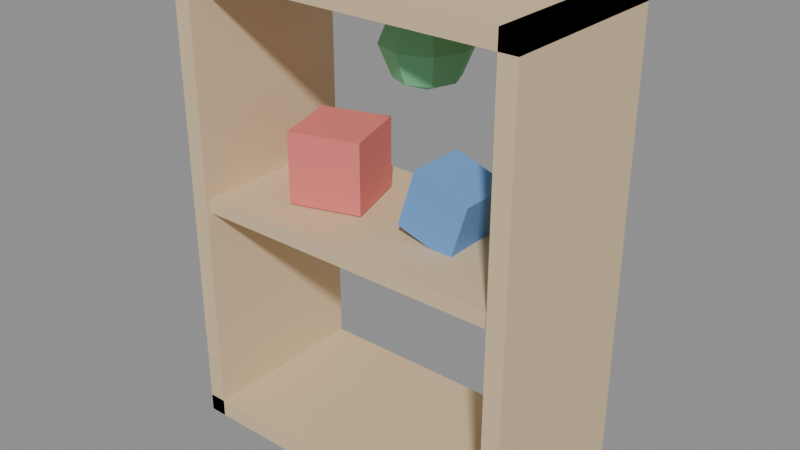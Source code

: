 # Source: KIDS_ESTANTE_v01.blend  (saved by Blender 4.2.66; exported with 4.5.12 LTS)
import bpy
from mathutils import Matrix  # noqa: F401  (used for matrix-valued properties, if any)

bpy.ops.wm.read_factory_settings(use_empty=True)
scene = bpy.context.scene
scene.name = 'Scene'

# ---- materials (node trees are filled in below, after node groups)
mat_polyroom_pbr = bpy.data.materials.new('Polyroom_PBR')

# ---- material node trees
mat_polyroom_pbr.use_nodes = True; mat_polyroom_pbr.node_tree.nodes.clear()
_N = mat_polyroom_pbr.node_tree.nodes; _L = mat_polyroom_pbr.node_tree.links
n0 = _N.new('ShaderNodeOutputMaterial'); n0.name = 'Material Output'; n0.location = (0, 0)
n1 = _N.new('ShaderNodeBsdfPrincipled'); n1.name = 'Principled BSDF'; n1.location = (0, 0)
n1.inputs[2].default_value = 0.8
n2 = _N.new('ShaderNodeVertexColor'); n2.name = 'Color Attribute'; n2.location = (0, 0)
n2.layer_name = 'Color'
_L.new(n2.outputs[0], n1.inputs[0])
_L.new(n1.outputs[0], n0.inputs[0])
n0.is_active_output = True

# ---- meshes
me_kids_estante_v01 = bpy.data.meshes.new('KIDS_ESTANTE_v01')
me_kids_estante_v01.from_pydata([(-0.3, -0.15, 0.0), (-0.3, -0.15, 0.8), (-0.3, 0.15, 0.0), (-0.3, 0.15, 0.8), (-0.27, -0.15, 0.0), (-0.27, -0.15, 0.8), (-0.27, 0.15, 0.0), (-0.27, 0.15, 0.8), (0.27, -0.15, 0.0), (0.27, -0.15, 0.8), (0.27, 0.15, 0.0), (0.27, 0.15, 0.8), (0.3, -0.15, 0.0), (0.3, -0.15, 0.8), (0.3, 0.15, 0.0), (0.3, 0.15, 0.8), (-0.3, -0.15, 0.77), (-0.3, -0.15, 0.8), (-0.3, 0.15, 0.77), (-0.3, 0.15, 0.8), (0.3, -0.15, 0.77), (0.3, -0.15, 0.8), (0.3, 0.15, 0.77), (0.3, 0.15, 0.8), (-0.3, -0.15, 0.0), (-0.3, -0.15, 0.03), (-0.3, 0.15, 0.0), (-0.3, 0.15, 0.03), (0.3, -0.15, 0.0), (0.3, -0.15, 0.03), (0.3, 0.15, 0.0), (0.3, 0.15, 0.03), (-0.27, -0.14, 0.3875), (-0.27, -0.14, 0.4125), (-0.27, 0.14, 0.3875), (-0.27, 0.14, 0.4125), (0.27, -0.14, 0.3875), (0.27, -0.14, 0.4125), (0.27, 0.14, 0.3875), (0.27, 0.14, 0.4125), (-0.1596, -0.07505, 0.415), (-0.1596, -0.07505, 0.535), (-0.1951, 0.03959, 0.415), (-0.1951, 0.03959, 0.535), (-0.04495, -0.03959, 0.415), (-0.04495, -0.03959, 0.535), (-0.08041, 0.07505, 0.415), (-0.08041, 0.07505, 0.535), (0.03746, -0.05, 0.432), (0.06701, -0.05, 0.5275), (0.03746, 0.05, 0.432), (0.06701, 0.05, 0.5275), (0.133, -0.05, 0.4025), (0.1625, -0.05, 0.498), (0.133, 0.05, 0.4025), (0.1625, 0.05, 0.498), (0.085, 0.035, 0.7495), (0.0995, 0.0495, 0.7), (0.085, 0.035, 0.6505), (0.0995, 0.0, 0.7495), (0.12, 0.0, 0.7), (0.0995, 0.0, 0.6505), (0.085, -0.035, 0.7495), (0.0995, -0.0495, 0.7), (0.085, -0.035, 0.6505), (0.05, -0.0495, 0.7495), (0.05, -0.07, 0.7), (0.05, -0.0495, 0.6505), (0.015, -0.035, 0.7495), (0.0005025, -0.0495, 0.7), (0.015, -0.035, 0.6505), (0.05, 0.0, 0.63), (0.0005025, 0.0, 0.7495), (-0.02, 0.0, 0.7), (0.0005025, 0.0, 0.6505), (0.015, 0.035, 0.7495), (0.0005025, 0.0495, 0.7), (0.015, 0.035, 0.6505), (0.05, 0.0, 0.77), (0.05, 0.0495, 0.7495), (0.05, 0.07, 0.7), (0.05, 0.0495, 0.6505)], [], [(0, 1, 3, 2), (2, 3, 7, 6), (6, 7, 5, 4), (4, 5, 1, 0), (2, 6, 4, 0), (7, 3, 1, 5), (8, 9, 11, 10), (10, 11, 15, 14), (14, 15, 13, 12), (12, 13, 9, 8), (10, 14, 12, 8), (15, 11, 9, 13), (16, 17, 19, 18), (18, 19, 23, 22), (22, 23, 21, 20), (20, 21, 17, 16), (18, 22, 20, 16), (23, 19, 17, 21), (24, 25, 27, 26), (26, 27, 31, 30), (30, 31, 29, 28), (28, 29, 25, 24), (26, 30, 28, 24), (31, 27, 25, 29), (32, 33, 35, 34), (34, 35, 39, 38), (38, 39, 37, 36), (36, 37, 33, 32), (34, 38, 36, 32), (39, 35, 33, 37), (40, 41, 43, 42), (42, 43, 47, 46), (46, 47, 45, 44), (44, 45, 41, 40), (42, 46, 44, 40), (47, 43, 41, 45), (48, 49, 51, 50), (50, 51, 55, 54), (54, 55, 53, 52), (52, 53, 49, 48), (50, 54, 52, 48), (55, 51, 49, 53), (81, 80, 57, 58), (79, 78, 56), (71, 81, 58), (80, 79, 56, 57), (71, 58, 61), (57, 56, 59, 60), (58, 57, 60, 61), (56, 78, 59), (59, 78, 62), (71, 61, 64), (60, 59, 62, 63), (61, 60, 63, 64), (64, 63, 66, 67), (62, 78, 65), (71, 64, 67), (63, 62, 65, 66), (67, 66, 69, 70), (65, 78, 68), (71, 67, 70), (66, 65, 68, 69), (70, 69, 73, 74), (68, 78, 72), (71, 70, 74), (69, 68, 72, 73), (74, 73, 76, 77), (72, 78, 75), (71, 74, 77), (73, 72, 75, 76), (77, 76, 80, 81), (75, 78, 79), (71, 77, 81), (76, 75, 79, 80)])
_uv = me_kids_estante_v01.uv_layers.new(name='UVMap')
_uv.uv.foreach_set('vector', [0.5179, 0.4148, 0.5179, 0.008886, 0.6702, 0.008763, 0.6702, 0.4146, 0.9131, 0.8383, 0.9131, 0.4323, 0.9283, 0.4323, 0.9283, 0.8383, 0.008763, 0.4146, 0.008763, 0.008763, 0.161, 0.008886, 0.161, 0.4148, 0.8476, 0.8383, 0.8476, 0.4323, 0.8628, 0.4323, 0.8628, 0.8383, 0.7663, 0.7238, 0.7816, 0.7238, 0.7816, 0.8761, 0.7663, 0.8761, 0.8143, 0.8761, 0.7991, 0.8761, 0.7991, 0.7238, 0.8143, 0.7238, 0.1785, 0.4148, 0.1785, 0.008886, 0.3307, 0.008763, 0.3307, 0.4146, 0.9458, 0.8383, 0.9458, 0.4323, 0.961, 0.4323, 0.961, 0.8383, 0.3482, 0.4146, 0.3482, 0.008763, 0.5004, 0.008886, 0.5004, 0.4148, 0.8803, 0.8383, 0.8803, 0.4323, 0.8955, 0.4323, 0.8955, 0.8383, 0.3136, 0.7543, 0.3288, 0.7543, 0.3288, 0.9065, 0.3136, 0.9065, 0.3615, 0.9065, 0.3463, 0.9065, 0.3463, 0.7543, 0.3615, 0.7543, 0.3943, 0.9065, 0.3791, 0.9065, 0.3791, 0.7543, 0.3943, 0.7543, 0.928, 0.3132, 0.9128, 0.3132, 0.9128, 0.008763, 0.928, 0.008763, 0.4118, 0.7543, 0.427, 0.7543, 0.427, 0.9065, 0.4118, 0.9065, 0.9608, 0.3132, 0.9456, 0.3132, 0.9456, 0.008763, 0.9608, 0.008763, 0.161, 0.4323, 0.161, 0.7368, 0.008763, 0.7368, 0.008763, 0.4323, 0.1786, 0.7368, 0.1786, 0.4323, 0.3308, 0.4323, 0.3308, 0.7368, 0.4598, 0.9065, 0.4445, 0.9065, 0.4445, 0.7543, 0.4598, 0.7543, 0.8801, 0.008763, 0.8953, 0.008763, 0.8953, 0.3132, 0.8801, 0.3132, 0.4773, 0.7543, 0.4925, 0.7543, 0.4925, 0.9065, 0.4773, 0.9065, 0.8473, 0.008763, 0.8625, 0.008763, 0.8625, 0.3132, 0.8473, 0.3132, 0.5006, 0.4323, 0.5006, 0.7368, 0.3483, 0.7368, 0.3483, 0.4323, 0.5181, 0.7368, 0.5181, 0.4323, 0.6704, 0.4323, 0.6704, 0.7368, 0.5308, 0.8963, 0.5181, 0.8963, 0.5181, 0.7543, 0.5308, 0.7543, 0.991, 0.2827, 0.9783, 0.2827, 0.9783, 0.008763, 0.991, 0.008763, 0.5483, 0.7543, 0.561, 0.7543, 0.561, 0.8963, 0.5483, 0.8963, 0.9912, 0.7063, 0.9785, 0.7063, 0.9785, 0.4323, 0.9912, 0.4323, 0.8298, 0.008763, 0.8298, 0.2828, 0.6877, 0.2828, 0.6877, 0.008763, 0.6879, 0.7063, 0.6879, 0.4323, 0.83, 0.4323, 0.83, 0.7063, 0.008763, 0.8152, 0.008763, 0.7543, 0.06744, 0.7547, 0.06744, 0.8156, 0.1612, 0.8152, 0.1612, 0.7543, 0.2198, 0.7543, 0.2198, 0.8152, 0.08496, 0.8156, 0.08496, 0.7547, 0.1436, 0.7543, 0.1436, 0.8152, 0.2374, 0.8152, 0.2374, 0.7543, 0.296, 0.7543, 0.296, 0.8152, 0.6877, 0.3003, 0.7486, 0.3003, 0.7486, 0.3612, 0.6877, 0.3612, 0.6879, 0.7238, 0.7488, 0.7238, 0.7488, 0.7847, 0.6879, 0.7847, 0.05766, 0.8839, 0.008763, 0.8843, 0.008763, 0.8335, 0.05766, 0.8332, 0.5786, 0.805, 0.5786, 0.7543, 0.6293, 0.7543, 0.6293, 0.805, 0.07518, 0.8332, 0.1241, 0.8335, 0.1241, 0.8843, 0.07518, 0.8839, 0.7661, 0.3511, 0.7661, 0.3003, 0.8168, 0.3003, 0.8168, 0.3511, 0.8473, 0.3307, 0.8961, 0.3307, 0.8961, 0.3815, 0.8473, 0.3815, 0.8964, 0.9066, 0.8476, 0.9066, 0.8476, 0.8559, 0.8964, 0.8559, 0.1863, 0.883, 0.1866, 0.8578, 0.2114, 0.8578, 0.2038, 0.883, 0.7015, 0.8702, 0.7113, 0.8934, 0.6879, 0.8838, 0.6016, 0.9138, 0.6114, 0.937, 0.5921, 0.9369, 0.1866, 0.8578, 0.1863, 0.8327, 0.2038, 0.8327, 0.2114, 0.8578, 0.6016, 0.9138, 0.5921, 0.9369, 0.5786, 0.9234, 0.5786, 0.8477, 0.5857, 0.8228, 0.6036, 0.8226, 0.604, 0.8474, 0.5857, 0.873, 0.5786, 0.8477, 0.604, 0.8474, 0.6037, 0.8728, 0.6879, 0.8838, 0.7113, 0.8934, 0.6879, 0.9031, 0.6879, 0.9031, 0.7113, 0.8934, 0.7015, 0.9166, 0.6016, 0.9138, 0.5786, 0.9234, 0.5786, 0.9041, 0.604, 0.8474, 0.6036, 0.8226, 0.6212, 0.8228, 0.6288, 0.8477, 0.6037, 0.8728, 0.604, 0.8474, 0.6288, 0.8477, 0.6212, 0.873, 0.2361, 0.883, 0.2289, 0.8578, 0.2543, 0.8578, 0.254, 0.883, 0.7015, 0.9166, 0.7113, 0.8934, 0.7207, 0.9167, 0.6016, 0.9138, 0.5786, 0.9041, 0.5921, 0.8905, 0.2289, 0.8578, 0.2361, 0.8327, 0.254, 0.8327, 0.2543, 0.8578, 0.254, 0.883, 0.2543, 0.8578, 0.2791, 0.8578, 0.2716, 0.883, 0.7207, 0.9167, 0.7113, 0.8934, 0.7343, 0.9031, 0.6016, 0.9138, 0.5921, 0.8905, 0.6114, 0.8905, 0.2543, 0.8578, 0.254, 0.8327, 0.2716, 0.8327, 0.2791, 0.8578, 0.6951, 0.8525, 0.6879, 0.8276, 0.7133, 0.8279, 0.713, 0.8527, 0.7343, 0.9031, 0.7113, 0.8934, 0.7343, 0.8838, 0.6016, 0.9138, 0.6114, 0.8905, 0.625, 0.9041, 0.6879, 0.8276, 0.6951, 0.8023, 0.7131, 0.8025, 0.7133, 0.8279, 0.713, 0.8527, 0.7133, 0.8279, 0.7382, 0.8276, 0.7306, 0.8525, 0.7343, 0.8838, 0.7113, 0.8934, 0.7207, 0.8702, 0.6016, 0.9138, 0.625, 0.9041, 0.625, 0.9234, 0.7133, 0.8279, 0.7131, 0.8025, 0.7306, 0.8023, 0.7382, 0.8276, 0.1683, 0.883, 0.1612, 0.8578, 0.1866, 0.8578, 0.1863, 0.883, 0.7207, 0.8702, 0.7113, 0.8934, 0.7015, 0.8702, 0.6016, 0.9138, 0.625, 0.9234, 0.6114, 0.937, 0.1612, 0.8578, 0.1683, 0.8327, 0.1863, 0.8327, 0.1866, 0.8578])
_ca = me_kids_estante_v01.color_attributes.new('Color', 'FLOAT_COLOR', 'POINT')
_ca.data.foreach_set('color', [0.72, 0.55, 0.34, 1.0, 0.72, 0.55, 0.34, 1.0, 0.72, 0.55, 0.34, 1.0, 0.72, 0.55, 0.34, 1.0, 0.72, 0.55, 0.34, 1.0, 0.72, 0.55, 0.34, 1.0, 0.72, 0.55, 0.34, 1.0, 0.72, 0.55, 0.34, 1.0, 0.72, 0.55, 0.34, 1.0, 0.72, 0.55, 0.34, 1.0, 0.72, 0.55, 0.34, 1.0, 0.72, 0.55, 0.34, 1.0, 0.72, 0.55, 0.34, 1.0, 0.72, 0.55, 0.34, 1.0, 0.72, 0.55, 0.34, 1.0, 0.72, 0.55, 0.34, 1.0, 0.72, 0.55, 0.34, 1.0, 0.72, 0.55, 0.34, 1.0, 0.72, 0.55, 0.34, 1.0, 0.72, 0.55, 0.34, 1.0, 0.72, 0.55, 0.34, 1.0, 0.72, 0.55, 0.34, 1.0, 0.72, 0.55, 0.34, 1.0, 0.72, 0.55, 0.34, 1.0, 0.72, 0.55, 0.34, 1.0, 0.72, 0.55, 0.34, 1.0, 0.72, 0.55, 0.34, 1.0, 0.72, 0.55, 0.34, 1.0, 0.72, 0.55, 0.34, 1.0, 0.72, 0.55, 0.34, 1.0, 0.72, 0.55, 0.34, 1.0, 0.72, 0.55, 0.34, 1.0, 0.72, 0.55, 0.34, 1.0, 0.72, 0.55, 0.34, 1.0, 0.72, 0.55, 0.34, 1.0, 0.72, 0.55, 0.34, 1.0, 0.72, 0.55, 0.34, 1.0, 0.72, 0.55, 0.34, 1.0, 0.72, 0.55, 0.34, 1.0, 0.72, 0.55, 0.34, 1.0, 0.8, 0.2, 0.18, 1.0, 0.8, 0.2, 0.18, 1.0, 0.8, 0.2, 0.18, 1.0, 0.8, 0.2, 0.18, 1.0, 0.8, 0.2, 0.18, 1.0, 0.8, 0.2, 0.18, 1.0, 0.8, 0.2, 0.18, 1.0, 0.8, 0.2, 0.18, 1.0, 0.15, 0.35, 0.75, 1.0, 0.15, 0.35, 0.75, 1.0, 0.15, 0.35, 0.75, 1.0, 0.15, 0.35, 0.75, 1.0, 0.15, 0.35, 0.75, 1.0, 0.15, 0.35, 0.75, 1.0, 0.15, 0.35, 0.75, 1.0, 0.15, 0.35, 0.75, 1.0, 0.2, 0.6, 0.3, 1.0, 0.2, 0.6, 0.3, 1.0, 0.2, 0.6, 0.3, 1.0, 0.2, 0.6, 0.3, 1.0, 0.2, 0.6, 0.3, 1.0, 0.2, 0.6, 0.3, 1.0, 0.2, 0.6, 0.3, 1.0, 0.2, 0.6, 0.3, 1.0, 0.2, 0.6, 0.3, 1.0, 0.2, 0.6, 0.3, 1.0, 0.2, 0.6, 0.3, 1.0, 0.2, 0.6, 0.3, 1.0, 0.2, 0.6, 0.3, 1.0, 0.2, 0.6, 0.3, 1.0, 0.2, 0.6, 0.3, 1.0, 0.2, 0.6, 0.3, 1.0, 0.2, 0.6, 0.3, 1.0, 0.2, 0.6, 0.3, 1.0, 0.2, 0.6, 0.3, 1.0, 0.2, 0.6, 0.3, 1.0, 0.2, 0.6, 0.3, 1.0, 0.2, 0.6, 0.3, 1.0, 0.2, 0.6, 0.3, 1.0, 0.2, 0.6, 0.3, 1.0, 0.2, 0.6, 0.3, 1.0, 0.2, 0.6, 0.3, 1.0])
me_kids_estante_v01.materials.append(mat_polyroom_pbr)
me_kids_estante_v01.update()

# ---- objects
ob_kids_estante_v01 = bpy.data.objects.new('KIDS_ESTANTE_v01', me_kids_estante_v01)

# ---- transforms, parenting, visibility, modifiers, constraints
ob_kids_estante_v01.location = (0.0, 0.0, 0.0)

# ---- collection membership
scene.collection.objects.link(ob_kids_estante_v01)

# ---- scene / render settings (as saved in the file)
scene.frame_start = 1; scene.frame_end = 250; scene.frame_set(1)
scene.render.engine = 'BLENDER_EEVEE_NEXT'
bpy.context.view_layer.update()

# ---- added for rendering (the .blend has no active camera and no usable light): camera, sun + grey world if the file has none
cam_auto = bpy.data.cameras.new('AutoCamera')
cam_auto.lens = 50.0
cam_auto.sensor_width = 36.0
cam_auto.clip_end = 1000.0
ob_auto_camera = bpy.data.objects.new('AutoCamera', cam_auto)
scene.collection.objects.link(ob_auto_camera)
ob_auto_camera.location = (0.965963, -1.15916, 1.17277)
ob_auto_camera.rotation_euler = (1.09748, -7.21219e-08, 0.694738)
scene.camera = ob_auto_camera
light_auto_sun = bpy.data.lights.new('AutoSun', 'SUN')
light_auto_sun.energy = 3.0
light_auto_sun.angle = 0.0523599
ob_auto_sun = bpy.data.objects.new('AutoSun', light_auto_sun)
scene.collection.objects.link(ob_auto_sun)
ob_auto_sun.rotation_euler = (0.872665, 0.174533, 0.523599)
if scene.world is None:
    world_auto = bpy.data.worlds.new('AutoWorld')
    world_auto.color = (0.3, 0.3, 0.3)
    scene.world = world_auto
bpy.context.view_layer.update()
